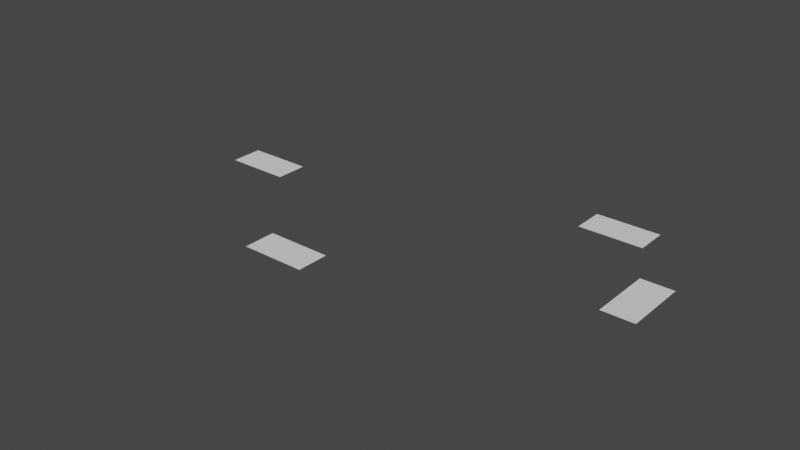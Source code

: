 # Source: simple_level.blend  (saved by Blender 2.82.7; exported with 4.5.12 LTS)
import bpy
from mathutils import Matrix  # noqa: F401  (used for matrix-valued properties, if any)

bpy.ops.wm.read_factory_settings(use_empty=True)
scene = bpy.context.scene
scene.name = 'Scene'

# ---- collections
col_collection = bpy.data.collections.new('Collection'); scene.collection.children.link(col_collection)

# ---- world
world_world = bpy.data.worlds.new('World'); scene.world = world_world
world_world.use_nodes = True; world_world.node_tree.nodes.clear()
_N = world_world.node_tree.nodes; _L = world_world.node_tree.links
n0 = _N.new('ShaderNodeOutputWorld'); n0.name = 'World Output'; n0.location = (300, 300)
n1 = _N.new('ShaderNodeBackground'); n1.name = 'Background'; n1.location = (10, 300)
n1.inputs[0].default_value = (0.05088, 0.05088, 0.05088, 1.0)
_L.new(n1.outputs[0], n0.inputs[0])
n0.is_active_output = True
world_world.color = (0.05088, 0.05088, 0.05088)
world_world.use_sun_shadow = False
world_world.sun_shadow_jitter_overblur = 0.0

# ---- meshes
me_plane_135 = bpy.data.meshes.new('Plane.135')
me_plane_135.from_pydata([(-4.0, -2.0, 0.0), (4.0, -2.0, 0.0), (-4.0, 2.0, 0.0), (4.0, 2.0, 0.0)], [], [(0, 1, 3, 2)])
_uv = me_plane_135.uv_layers.new(name='UVMap')
_uv.uv.foreach_set('vector', [0.0, 0.0, 1.0, 0.0, 1.0, 1.0, 0.0, 1.0])
me_plane_135.use_remesh_fix_poles = True
me_plane_135.use_remesh_preserve_attributes = False
me_plane_135.use_mirror_vertex_groups = False
me_plane_135.update()
me_plane_133 = bpy.data.meshes.new('Plane.133')
me_plane_133.from_pydata([(2.0, -4.0, 0.0), (2.0, 4.0, 0.0), (-2.0, -4.0, 0.0), (-2.0, 4.0, 0.0)], [], [(0, 1, 3, 2)])
_uv = me_plane_133.uv_layers.new(name='UVMap')
_uv.uv.foreach_set('vector', [0.0, 0.0, 1.0, 0.0, 1.0, 1.0, 0.0, 1.0])
me_plane_133.use_remesh_fix_poles = True
me_plane_133.use_remesh_preserve_attributes = False
me_plane_133.use_mirror_vertex_groups = False
me_plane_133.update()
me_plane_131 = bpy.data.meshes.new('Plane.131')
me_plane_131.from_pydata([(-4.0, -2.0, 0.0), (4.0, -2.0, 0.0), (-4.0, 2.0, 0.0), (4.0, 2.0, 0.0)], [], [(0, 1, 3, 2)])
_uv = me_plane_131.uv_layers.new(name='UVMap')
_uv.uv.foreach_set('vector', [0.0, 0.0, 1.0, 0.0, 1.0, 1.0, 0.0, 1.0])
me_plane_131.use_remesh_fix_poles = True
me_plane_131.use_remesh_preserve_attributes = False
me_plane_131.use_mirror_vertex_groups = False
me_plane_131.update()
me_plane_130 = bpy.data.meshes.new('Plane.130')
me_plane_130.from_pydata([(-4.0, -2.0, 0.0), (4.0, -2.0, 0.0), (-4.0, 2.0, 0.0), (4.0, 2.0, 0.0)], [], [(0, 1, 3, 2)])
_uv = me_plane_130.uv_layers.new(name='UVMap')
_uv.uv.foreach_set('vector', [0.0, 0.0, 1.0, 0.0, 1.0, 1.0, 0.0, 1.0])
me_plane_130.use_remesh_fix_poles = True
me_plane_130.use_remesh_preserve_attributes = False
me_plane_130.use_mirror_vertex_groups = False
me_plane_130.update()

# ---- curves / text
cu_connectors = bpy.data.curves.new('Connectors', 'CURVE')
cu_connectors.dimensions = '3D'
_sp = cu_connectors.splines.new('NURBS'); _sp.points.add(1)
_sp.points.foreach_set('co', [38.0, 1.0, 0.0, 1.0, 40.0, 1.0, 0.0, 1.0])
_sp.order_u = 2
_sp.order_v = 0
_sp.use_endpoint_u = True
_sp = cu_connectors.splines.new('NURBS'); _sp.points.add(1)
_sp.points.foreach_set('co', [40.0, 7.0, 0.0, 1.0, 38.0, 7.0, 0.0, 1.0])
_sp.order_u = 2
_sp.order_v = 0
_sp.use_endpoint_u = True
_sp = cu_connectors.splines.new('NURBS'); _sp.points.add(1)
_sp.points.foreach_set('co', [-7.0, 0.0, 0.0, 1.0, -7.0, 2.0, 0.0, 1.0])
_sp.order_u = 2
_sp.order_v = 0
_sp.use_endpoint_u = True
_sp = cu_connectors.splines.new('NURBS'); _sp.points.add(1)
_sp.points.foreach_set('co', [-13.0, 2.0, 0.0, 1.0, -13.0, 0.0, 0.0, 1.0])
_sp.order_u = 2
_sp.order_v = 0
_sp.use_endpoint_u = True
_sp = cu_connectors.splines.new('NURBS'); _sp.points.add(1)
_sp.points.foreach_set('co', [36.0, 12.0, 0.0, 1.0, 36.0, 14.0, 0.0, 1.0])
_sp.order_u = 2
_sp.order_v = 0
_sp.use_endpoint_u = True
_sp = cu_connectors.splines.new('NURBS'); _sp.points.add(1)
_sp.points.foreach_set('co', [30.0, 14.0, 0.0, 1.0, 30.0, 12.0, 0.0, 1.0])
_sp.order_u = 2
_sp.order_v = 0
_sp.use_endpoint_u = True
_sp = cu_connectors.splines.new('NURBS'); _sp.points.add(1)
_sp.points.foreach_set('co', [5.0, -7.0, 0.0, 1.0, 5.0, -9.0, 0.0, 1.0])
_sp.order_u = 2
_sp.order_v = 0
_sp.use_endpoint_u = True
_sp = cu_connectors.splines.new('NURBS'); _sp.points.add(1)
_sp.points.foreach_set('co', [11.0, -9.0, 0.0, 1.0, 11.0, -7.0, 0.0, 1.0])
_sp.order_u = 2
_sp.order_v = 0
_sp.use_endpoint_u = True
cu_connectors.use_path = True
cu_connectors.use_path_clamp = True
cu_connectors.fill_mode = 'FULL'
cu_largering = bpy.data.curves.new('LargeRing', 'CURVE')
cu_largering.dimensions = '3D'
_sp = cu_largering.splines.new('NURBS'); _sp.points.add(36)
_sp.points.foreach_set('co', [6.0, 0.0, 0.0, 1.0, 1.0, 0.0, 0.0, 1.0, -7.0, 0.0, 0.0, 1.0, -13.0, 0.0, 0.0, 1.0, -20.0, 0.0, 0.0, 1.0, -20.0, -3.0, 0.0, 1.0, -20.0, -7.0, 0.0, 1.0, -16.0, -7.0, 0.0, 1.0, -9.0, -7.0, 0.0, 1.0, -7.0, -7.0, 0.0, 1.0, -5.0, -7.0, 0.0, 1.0, 1.0, -7.0, 0.0, 1.0, 5.0, -7.0, 0.0, 1.0, 11.0, -7.0, 0.0, 1.0, 15.0, -7.0, 0.0, 1.0, 21.0, -7.0, 0.0, 1.0, 23.0, -7.0, 0.0, 1.0, 25.0, -7.0, 0.0, 1.0, 28.0, -7.0, 0.0, 1.0, 31.0, -7.0, 0.0, 1.0, 35.0, -7.0, 0.0, 1.0, 38.0, -7.0, 0.0, 1.0, 38.0, -2.0, 0.0, 1.0, 38.0, 1.0, 0.0, 1.0, 38.0, 7.0, 0.0, 1.0, 38.0, 10.0, 0.0, 1.0, 38.0, 12.0, 0.0, 1.0, 36.0, 12.0, 0.0, 1.0, 30.0, 12.0, 0.0, 1.0, 28.0, 12.0, 0.0, 1.0, 21.0, 12.0, 0.0, 1.0, 15.0, 12.0, 0.0, 1.0, 10.0, 12.0, 0.0, 1.0, 8.0, 12.0, 0.0, 1.0, 8.0, 6.0, 0.0, 1.0, 8.0, 0.0, 0.0, 1.0, 6.0, 0.0, 0.0, 1.0])
_sp.order_u = 5
_sp.order_v = 0
_sp.use_endpoint_u = True
cu_largering.use_path = True
cu_largering.use_path_clamp = True
cu_largering.fill_mode = 'FULL'
cu_sideroad = bpy.data.curves.new('SideRoad', 'CURVE')
cu_sideroad.dimensions = '3D'
_sp = cu_sideroad.splines.new('NURBS'); _sp.points.add(4)
_sp.points.foreach_set('co', [28.0, -7.0, 0.0, 1.0, 28.0, -2.25, 0.0, 1.0, 28.0, 2.5, 0.0, 1.0, 28.0, 7.25, 0.0, 1.0, 28.0, 12.0, 0.0, 1.0])
_sp.order_u = 2
_sp.order_v = 0
_sp.use_endpoint_u = True
cu_sideroad.use_path = True
cu_sideroad.use_path_clamp = True
cu_sideroad.fill_mode = 'FULL'
cu_largering_001 = bpy.data.curves.new('LargeRing.001', 'CURVE')
cu_largering_001.dimensions = '3D'
_sp = cu_largering_001.splines.new('NURBS'); _sp.points.add(3)
_sp.points.foreach_set('co', [11.0, 7.0, 0.0, 1.0, 9.0, 5.0, 0.0, 1.0, 9.0, 2.0, 0.0, 1.0, 11.0, 0.0, 0.0, 1.0])
_sp.order_u = 2
_sp.order_v = 0
_sp.use_endpoint_u = True
cu_largering_001.use_path = True
cu_largering_001.use_path_clamp = True
cu_largering_001.fill_mode = 'FULL'
cu_largering_002 = bpy.data.curves.new('LargeRing.002', 'CURVE')
cu_largering_002.dimensions = '3D'
_sp = cu_largering_002.splines.new('NURBS'); _sp.points.add(6)
_sp.points.foreach_set('co', [-9.0, -7.0, 0.0, 1.0, -2.0, -14.0, 0.0, 1.0, 22.0, -14.0, 0.0, 1.0, 44.5, -8.0, 0.0, 1.0, 47.0, 0.0, 0.0, 1.0, 45.0, 9.0, 0.0, 1.0, 38.0, 10.0, 0.0, 1.0])
_sp.order_u = 2
_sp.order_v = 0
_sp.use_endpoint_u = True
cu_largering_002.use_path = True
cu_largering_002.use_path_clamp = True
cu_largering_002.fill_mode = 'FULL'

# ---- objects
ob_connectors = bpy.data.objects.new('Connectors', cu_connectors)
ob_largering = bpy.data.objects.new('LargeRing', cu_largering)
ob_parkingspot = bpy.data.objects.new('ParkingSpot', None)
ob_parkingspot_001 = bpy.data.objects.new('ParkingSpot.001', None)
ob_parkingspot_002 = bpy.data.objects.new('ParkingSpot.002', None)
ob_parkingspot_003 = bpy.data.objects.new('ParkingSpot.003', None)
ob_parkingspot_008 = bpy.data.objects.new('ParkingSpot.008', None)
ob_parkingspot_009 = bpy.data.objects.new('ParkingSpot.009', None)
ob_parkingspot_010 = bpy.data.objects.new('ParkingSpot.010', None)
ob_parkingspot_011 = bpy.data.objects.new('ParkingSpot.011', None)
ob_parkingspot_016 = bpy.data.objects.new('ParkingSpot.016', None)
ob_parkingspot_017 = bpy.data.objects.new('ParkingSpot.017', None)
ob_parkingspot_018 = bpy.data.objects.new('ParkingSpot.018', None)
ob_parkingspot_019 = bpy.data.objects.new('ParkingSpot.019', None)
ob_parkingspot_020 = bpy.data.objects.new('ParkingSpot.020', None)
ob_parkingspot_021 = bpy.data.objects.new('ParkingSpot.021', None)
ob_parkingspot_022 = bpy.data.objects.new('ParkingSpot.022', None)
ob_parkingspot_026 = bpy.data.objects.new('ParkingSpot.026', None)
ob_plane = bpy.data.objects.new('Plane', me_plane_135)
ob_plane_002 = bpy.data.objects.new('Plane.002', me_plane_133)
ob_plane_004 = bpy.data.objects.new('Plane.004', me_plane_131)
ob_plane_005 = bpy.data.objects.new('Plane.005', me_plane_130)
ob_sideroad = bpy.data.objects.new('SideRoad', cu_sideroad)
ob_stop = bpy.data.objects.new('Stop', None)
ob_stop_001 = bpy.data.objects.new('Stop.001', None)
ob_stop_002 = bpy.data.objects.new('Stop.002', None)
ob_stop_003 = bpy.data.objects.new('Stop.003', None)
ob_largering_001 = bpy.data.objects.new('LargeRing.001', cu_largering_001)
ob_largering_002 = bpy.data.objects.new('LargeRing.002', cu_largering_002)

# ---- transforms, parenting, visibility, modifiers, constraints
ob_connectors.location = (0.0, 0.0, 0.0)
ob_connectors.lineart.crease_threshold = 0.0
ob_largering.location = (0.0, 0.0, 0.0)
ob_largering.lineart.crease_threshold = 0.0
ob_parkingspot.parent = ob_plane_002
ob_parkingspot.matrix_parent_inverse = Matrix(((1.0, -0.0, 0.0, -42.0), (-0.0, 1.0, -0.0, -4.0), (0.0, -0.0, 1.0, -0.0), (-0.0, 0.0, -0.0, 1.0)))
ob_parkingspot.location = (43.0, 1.0, 0.0)
ob_parkingspot.empty_display_type = 'SINGLE_ARROW'
ob_parkingspot.lineart.crease_threshold = 0.0
ob_parkingspot_001.parent = ob_plane
ob_parkingspot_001.matrix_parent_inverse = Matrix(((1.0, -0.0, 0.0, 4.0), (-0.0, 1.0, -0.0, -4.0), (0.0, 0.0, 1.0, -0.0), (-0.0, 0.0, -0.0, 1.0)))
ob_parkingspot_001.location = (-1.0, 5.0, 0.0)
ob_parkingspot_001.empty_display_type = 'SINGLE_ARROW'
ob_parkingspot_001.lineart.crease_threshold = 0.0
ob_parkingspot_002.parent = ob_plane
ob_parkingspot_002.matrix_parent_inverse = Matrix(((1.0, -0.0, 0.0, 4.0), (-0.0, 1.0, -0.0, -4.0), (0.0, 0.0, 1.0, -0.0), (-0.0, 0.0, -0.0, 1.0)))
ob_parkingspot_002.location = (-3.0, 5.0, 0.0)
ob_parkingspot_002.empty_display_type = 'SINGLE_ARROW'
ob_parkingspot_002.lineart.crease_threshold = 0.0
ob_parkingspot_003.parent = ob_plane
ob_parkingspot_003.matrix_parent_inverse = Matrix(((1.0, -0.0, 0.0, 4.0), (-0.0, 1.0, -0.0, -4.0), (0.0, 0.0, 1.0, -0.0), (-0.0, 0.0, -0.0, 1.0)))
ob_parkingspot_003.location = (-5.0, 5.0, 0.0)
ob_parkingspot_003.empty_display_type = 'SINGLE_ARROW'
ob_parkingspot_003.lineart.crease_threshold = 0.0
ob_parkingspot_008.parent = ob_plane
ob_parkingspot_008.matrix_parent_inverse = Matrix(((1.0, -0.0, 0.0, 4.0), (-0.0, 1.0, -0.0, -4.0), (0.0, 0.0, 1.0, -0.0), (-0.0, 0.0, -0.0, 1.0)))
ob_parkingspot_008.location = (-7.0, 5.0, 0.0)
ob_parkingspot_008.empty_display_type = 'SINGLE_ARROW'
ob_parkingspot_008.lineart.crease_threshold = 0.0
ob_parkingspot_009.parent = ob_plane_002
ob_parkingspot_009.matrix_parent_inverse = Matrix(((1.0, -0.0, 0.0, -42.0), (-0.0, 1.0, -0.0, -4.0), (0.0, -0.0, 1.0, -0.0), (-0.0, 0.0, -0.0, 1.0)))
ob_parkingspot_009.location = (43.0, 5.0, 0.0)
ob_parkingspot_009.empty_display_type = 'SINGLE_ARROW'
ob_parkingspot_009.lineart.crease_threshold = 0.0
ob_parkingspot_010.parent = ob_plane_002
ob_parkingspot_010.matrix_parent_inverse = Matrix(((1.0, -0.0, 0.0, -42.0), (-0.0, 1.0, -0.0, -4.0), (0.0, -0.0, 1.0, -0.0), (-0.0, 0.0, -0.0, 1.0)))
ob_parkingspot_010.location = (43.0, 3.0, 0.0)
ob_parkingspot_010.empty_display_type = 'SINGLE_ARROW'
ob_parkingspot_010.lineart.crease_threshold = 0.0
ob_parkingspot_011.parent = ob_plane_002
ob_parkingspot_011.matrix_parent_inverse = Matrix(((1.0, -0.0, 0.0, -42.0), (-0.0, 1.0, -0.0, -4.0), (0.0, -0.0, 1.0, -0.0), (-0.0, 0.0, -0.0, 1.0)))
ob_parkingspot_011.location = (43.0, 7.0, 0.0)
ob_parkingspot_011.empty_display_type = 'SINGLE_ARROW'
ob_parkingspot_011.lineart.crease_threshold = 0.0
ob_parkingspot_016.parent = ob_plane_004
ob_parkingspot_016.matrix_parent_inverse = Matrix(((-1.0, 1.51e-07, 0.0, 33.0), (-1.51e-07, -1.0, -0.0, 16.0), (0.0, -0.0, 1.0, -0.0), (-0.0, 0.0, -0.0, 1.0)))
ob_parkingspot_016.location = (30.0, 17.0, 0.0)
ob_parkingspot_016.empty_display_type = 'SINGLE_ARROW'
ob_parkingspot_016.lineart.crease_threshold = 0.0
ob_parkingspot_017.parent = ob_plane_004
ob_parkingspot_017.matrix_parent_inverse = Matrix(((-1.0, 1.51e-07, 0.0, 33.0), (-1.51e-07, -1.0, -0.0, 16.0), (0.0, -0.0, 1.0, -0.0), (-0.0, 0.0, -0.0, 1.0)))
ob_parkingspot_017.location = (32.0, 17.0, 0.0)
ob_parkingspot_017.empty_display_type = 'SINGLE_ARROW'
ob_parkingspot_017.lineart.crease_threshold = 0.0
ob_parkingspot_018.parent = ob_plane_004
ob_parkingspot_018.matrix_parent_inverse = Matrix(((-1.0, 1.51e-07, 0.0, 33.0), (-1.51e-07, -1.0, -0.0, 16.0), (0.0, -0.0, 1.0, -0.0), (-0.0, 0.0, -0.0, 1.0)))
ob_parkingspot_018.location = (34.0, 17.0, 0.0)
ob_parkingspot_018.empty_display_type = 'SINGLE_ARROW'
ob_parkingspot_018.lineart.crease_threshold = 0.0
ob_parkingspot_019.parent = ob_plane_004
ob_parkingspot_019.matrix_parent_inverse = Matrix(((-1.0, 1.51e-07, 0.0, 33.0), (-1.51e-07, -1.0, -0.0, 16.0), (0.0, -0.0, 1.0, -0.0), (-0.0, 0.0, -0.0, 1.0)))
ob_parkingspot_019.location = (36.0, 17.0, 0.0)
ob_parkingspot_019.empty_display_type = 'SINGLE_ARROW'
ob_parkingspot_019.lineart.crease_threshold = 0.0
ob_parkingspot_020.parent = ob_plane_005
ob_parkingspot_020.matrix_parent_inverse = Matrix(((1.0, -0.0, -0.0, -8.0), (-0.0, 1.0, 0.0, 11.0), (-0.0, -0.0, 1.0, -0.0), (-0.0, 0.0, -0.0, 1.0)))
ob_parkingspot_020.location = (7.0, -12.0, 0.0)
ob_parkingspot_020.empty_display_type = 'SINGLE_ARROW'
ob_parkingspot_020.lineart.crease_threshold = 0.0
ob_parkingspot_021.parent = ob_plane_005
ob_parkingspot_021.matrix_parent_inverse = Matrix(((1.0, -0.0, -0.0, -8.0), (-0.0, 1.0, 0.0, 11.0), (-0.0, -0.0, 1.0, -0.0), (-0.0, 0.0, -0.0, 1.0)))
ob_parkingspot_021.location = (9.0, -12.0, 0.0)
ob_parkingspot_021.empty_display_type = 'SINGLE_ARROW'
ob_parkingspot_021.lineart.crease_threshold = 0.0
ob_parkingspot_022.parent = ob_plane_005
ob_parkingspot_022.matrix_parent_inverse = Matrix(((1.0, -0.0, -0.0, -8.0), (-0.0, 1.0, 0.0, 11.0), (-0.0, -0.0, 1.0, -0.0), (-0.0, 0.0, -0.0, 1.0)))
ob_parkingspot_022.location = (11.0, -12.0, 0.0)
ob_parkingspot_022.empty_display_type = 'SINGLE_ARROW'
ob_parkingspot_022.lineart.crease_threshold = 0.0
ob_parkingspot_026.parent = ob_plane_005
ob_parkingspot_026.matrix_parent_inverse = Matrix(((1.0, -0.0, -0.0, -8.0), (-0.0, 1.0, 0.0, 11.0), (-0.0, -0.0, 1.0, -0.0), (-0.0, 0.0, -0.0, 1.0)))
ob_parkingspot_026.location = (5.0, -12.0, 0.0)
ob_parkingspot_026.empty_display_type = 'SINGLE_ARROW'
ob_parkingspot_026.lineart.crease_threshold = 0.0
ob_plane.location = (-10.0, 4.0, 0.0)
ob_plane.lineart.crease_threshold = 0.0
ob_plane_002.location = (42.0, 4.0, 0.0)
ob_plane_002.lineart.crease_threshold = 0.0
ob_plane_004.location = (33.0, 16.0, 0.0)
ob_plane_004.rotation_euler = (0.0, -0.0, 3.142)
ob_plane_004.lineart.crease_threshold = 0.0
ob_plane_005.location = (8.0, -11.0, 0.0)
ob_plane_005.lineart.crease_threshold = 0.0
ob_sideroad.location = (0.0, 0.0, 0.0)
ob_sideroad.lineart.crease_threshold = 0.0
ob_stop.location = (11.0, -7.0, 0.0)
ob_stop.empty_display_type = 'ARROWS'
ob_stop.lineart.crease_threshold = 0.0
ob_stop_001.location = (38.0, 7.0, 0.0)
ob_stop_001.rotation_euler = (0.0, -0.0, 1.571)
ob_stop_001.empty_display_type = 'ARROWS'
ob_stop_001.lineart.crease_threshold = 0.0
ob_stop_002.location = (30.0, 12.0, 0.0)
ob_stop_002.rotation_euler = (0.0, -0.0, 3.142)
ob_stop_002.empty_display_type = 'ARROWS'
ob_stop_002.lineart.crease_threshold = 0.0
ob_stop_003.location = (-13.0, 0.0, 0.0)
ob_stop_003.rotation_euler = (0.0, -0.0, 3.142)
ob_stop_003.empty_display_type = 'ARROWS'
ob_stop_003.lineart.crease_threshold = 0.0
ob_largering_001.location = (-10.0, -7.0, 0.0)
ob_largering_001.lineart.crease_threshold = 0.0
ob_largering_002.location = (0.0, 0.0, 0.0)
ob_largering_002.lineart.crease_threshold = 0.0

# ---- collection membership
col_collection.objects.link(ob_connectors)
col_collection.objects.link(ob_largering)
col_collection.objects.link(ob_parkingspot)
col_collection.objects.link(ob_parkingspot_001)
col_collection.objects.link(ob_parkingspot_002)
col_collection.objects.link(ob_parkingspot_003)
col_collection.objects.link(ob_parkingspot_008)
col_collection.objects.link(ob_parkingspot_009)
col_collection.objects.link(ob_parkingspot_010)
col_collection.objects.link(ob_parkingspot_011)
col_collection.objects.link(ob_parkingspot_016)
col_collection.objects.link(ob_parkingspot_017)
col_collection.objects.link(ob_parkingspot_018)
col_collection.objects.link(ob_parkingspot_019)
col_collection.objects.link(ob_parkingspot_020)
col_collection.objects.link(ob_parkingspot_021)
col_collection.objects.link(ob_parkingspot_022)
col_collection.objects.link(ob_parkingspot_026)
col_collection.objects.link(ob_plane)
col_collection.objects.link(ob_plane_002)
col_collection.objects.link(ob_plane_004)
col_collection.objects.link(ob_plane_005)
col_collection.objects.link(ob_sideroad)
col_collection.objects.link(ob_stop)
col_collection.objects.link(ob_stop_001)
col_collection.objects.link(ob_stop_002)
col_collection.objects.link(ob_stop_003)
col_collection.objects.link(ob_largering_001)
col_collection.objects.link(ob_largering_002)

# ---- scene / render settings (as saved in the file)
scene.frame_start = 1; scene.frame_end = 250; scene.frame_set(1)
scene.render.engine = 'BLENDER_EEVEE_NEXT'
scene.cycles.use_denoising = False
scene.cycles.samples = 128
scene.cycles.sampling_pattern = 'TABULATED_SOBOL'
scene.cycles.use_adaptive_sampling = False
scene.cycles.use_light_tree = False
scene.view_settings.view_transform = 'Filmic'
bpy.context.view_layer.update()

# ---- added for rendering (the .blend has no active camera and no usable light): camera, sun
cam_auto = bpy.data.cameras.new('AutoCamera')
cam_auto.lens = 50.0
cam_auto.sensor_width = 36.0
cam_auto.clip_end = 1242.36
ob_auto_camera = bpy.data.objects.new('AutoCamera', cam_auto)
scene.collection.objects.link(ob_auto_camera)
ob_auto_camera.location = (84.2903, -83.4483, 56.6322)
ob_auto_camera.rotation_euler = (1.09748, -7.21219e-08, 0.694738)
scene.camera = ob_auto_camera
light_auto_sun = bpy.data.lights.new('AutoSun', 'SUN')
light_auto_sun.energy = 3.0
light_auto_sun.angle = 0.0523599
ob_auto_sun = bpy.data.objects.new('AutoSun', light_auto_sun)
scene.collection.objects.link(ob_auto_sun)
ob_auto_sun.rotation_euler = (0.872665, 0.174533, 0.523599)
bpy.context.view_layer.update()
